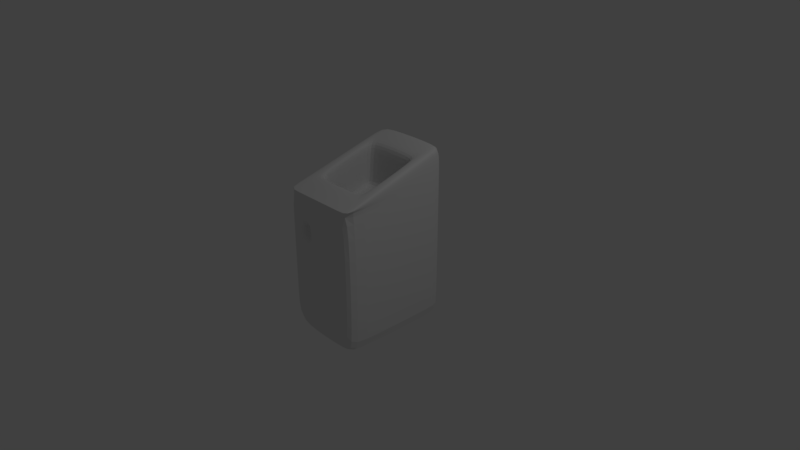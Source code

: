 # Source: garbage.blend  (saved by Blender 2.78.0; exported with 4.5.12 LTS)
import bpy
from mathutils import Matrix  # noqa: F401  (used for matrix-valued properties, if any)

bpy.ops.wm.read_factory_settings(use_empty=True)
scene = bpy.context.scene
scene.name = 'Scene'

# ---- collections
col_collection_1 = bpy.data.collections.new('Collection 1'); scene.collection.children.link(col_collection_1)

# ---- materials (node trees are filled in below, after node groups)
mat_material = bpy.data.materials.new('Material')
mat_material.alpha_threshold = 0.0
mat_material.use_transparent_shadow = False
mat_material.roughness = 0.5
mat_material.line_color = (0.0, 0.0, 0.0, 1.0)

# ---- material node trees

# ---- world
world_world = bpy.data.worlds.new('World'); scene.world = world_world
world_world.color = (0.05088, 0.05088, 0.05088)
world_world.use_sun_shadow = False
world_world.sun_shadow_jitter_overblur = 0.0
world_world.cycles.sampling_method = 'MANUAL'

# ---- cameras
cam_camera = bpy.data.cameras.new('Camera')
cam_camera.clip_end = 100.0
cam_camera.lens = 35.0
cam_camera.sensor_width = 32.0
cam_camera.sensor_height = 18.0
cam_camera.ortho_scale = 7.314
cam_camera.dof.focus_distance = 0.0
cam_camera.dof.aperture_fstop = 128.0

# ---- lights
light_lamp = bpy.data.lights.new('Lamp', 'POINT')
light_lamp.transmission_factor = 0.0
light_lamp.cutoff_distance = 30.0
light_lamp.energy = 100.0
light_lamp.shadow_buffer_clip_start = 1.001
light_lamp.shadow_soft_size = 0.1
light_lamp.shadow_maximum_resolution = 0.006
light_lamp.use_absolute_resolution = True

# ---- meshes
me_cube = bpy.data.meshes.new('Cube')
me_cube.from_pydata([(1.0, 1.0, -1.0), (1.0, -1.0, -1.0), (-1.0, -1.0, -1.0), (-1.0, 1.0, -1.0), (1.0, 1.0, 1.0), (1.0, -1.0, 1.0), (-1.0, -1.0, 1.0), (-1.0, 1.0, 1.0), (1.0, 1.0, 1.449), (1.0, -1.0, 1.0), (-1.0, 1.0, 1.449), (-1.0, -1.0, 1.0), (0.6944, 0.5038, 1.337), (0.6944, -0.5038, 1.111), (-0.6944, 0.5038, 1.337), (-0.6944, -0.5038, 1.111), (0.6944, 0.4521, 0.7451), (0.6944, -0.5556, 0.5191), (-0.6944, 0.4521, 0.7451), (-0.6944, -0.5556, 0.5191), (-0.3918, -1.0, 0.3639), (-0.5934, -1.0, 0.3639), (-0.3918, -1.0, 0.5964), (-0.5934, -1.0, 0.5964), (-0.3918, -0.8814, 0.3639), (-0.5934, -0.8814, 0.3639), (-0.3918, -0.8814, 0.5964), (-0.5934, -0.8814, 0.5964)], [], [(0, 1, 2, 3), (4, 7, 10, 8), (0, 4, 5, 1), (2, 1, 20, 21), (2, 6, 7, 3), (4, 0, 3, 7), (11, 9, 13, 15), (6, 5, 9, 11), (5, 4, 8, 9), (7, 6, 11, 10), (13, 12, 16, 17), (9, 8, 12, 13), (10, 11, 15, 14), (8, 10, 14, 12), (16, 18, 19, 17), (14, 15, 19, 18), (12, 14, 18, 16), (15, 13, 17, 19), (23, 21, 25, 27), (5, 6, 23, 22), (6, 2, 21, 23), (1, 5, 22, 20), (24, 26, 27, 25), (21, 20, 24, 25), (22, 23, 27, 26), (20, 22, 26, 24)])
me_cube.materials.append(mat_material)
me_cube.use_remesh_preserve_volume = False
me_cube.use_remesh_preserve_attributes = False
me_cube.use_mirror_vertex_groups = False
me_cube.update()

# ---- objects
ob_cube = bpy.data.objects.new('Cube', me_cube)
ob_lamp = bpy.data.objects.new('Lamp', light_lamp)
ob_camera = bpy.data.objects.new('Camera', cam_camera)

# ---- transforms, parenting, visibility, modifiers, constraints
ob_cube.location = (0.0, 0.0, 0.0)
ob_cube.scale = (0.5359, 0.7962, 1.0)
ob_cube.lock_rotations_4d = False
ob_cube.empty_display_type = 'ARROWS'
ob_cube.lineart.crease_threshold = 0.0
_m = ob_cube.modifiers.new('Bevel', 'BEVEL')
_m.limit_method = 'NONE'
_m.spread = 0.0
_m = ob_cube.modifiers.new('Subsurf', 'SUBSURF')
_m.uv_smooth = 'PRESERVE_CORNERS'
_m.quality = 2
_m.levels = 3
_m.show_only_control_edges = False
ob_lamp.location = (4.076, 1.005, 5.904)
ob_lamp.rotation_euler = (0.6503, 0.05522, 1.866)
ob_lamp.lock_rotations_4d = False
ob_lamp.empty_display_type = 'ARROWS'
ob_lamp.color = (0.0, 0.0, 0.0, 0.0)
ob_lamp.lineart.crease_threshold = 0.0
ob_camera.location = (7.481, -6.508, 5.344)
ob_camera.rotation_euler = (1.109, 0.0, 0.8149)
ob_camera.lock_rotations_4d = False
ob_camera.empty_display_type = 'ARROWS'
ob_camera.color = (0.0, 0.0, 0.0, 0.0)
ob_camera.display_type = 'WIRE'
ob_camera.lineart.crease_threshold = 0.0

# ---- collection membership
col_collection_1.objects.link(ob_cube)
col_collection_1.objects.link(ob_lamp)
col_collection_1.objects.link(ob_camera)

# ---- scene / render settings (as saved in the file)
scene.camera = ob_camera
scene.frame_start = 1; scene.frame_end = 250; scene.frame_set(1)
scene.render.engine = 'BLENDER_EEVEE_NEXT'
scene.render.resolution_percentage = 50
scene.render.dither_intensity = 0.0
scene.cycles.use_denoising = False
scene.cycles.samples = 128
scene.cycles.sampling_pattern = 'TABULATED_SOBOL'
scene.cycles.light_sampling_threshold = 0.0
scene.cycles.use_adaptive_sampling = False
scene.cycles.use_light_tree = False
scene.cycles.blur_glossy = 0.0
scene.cycles.sample_clamp_indirect = 0.0
scene.view_settings.view_transform = 'Standard'
bpy.context.view_layer.update()
